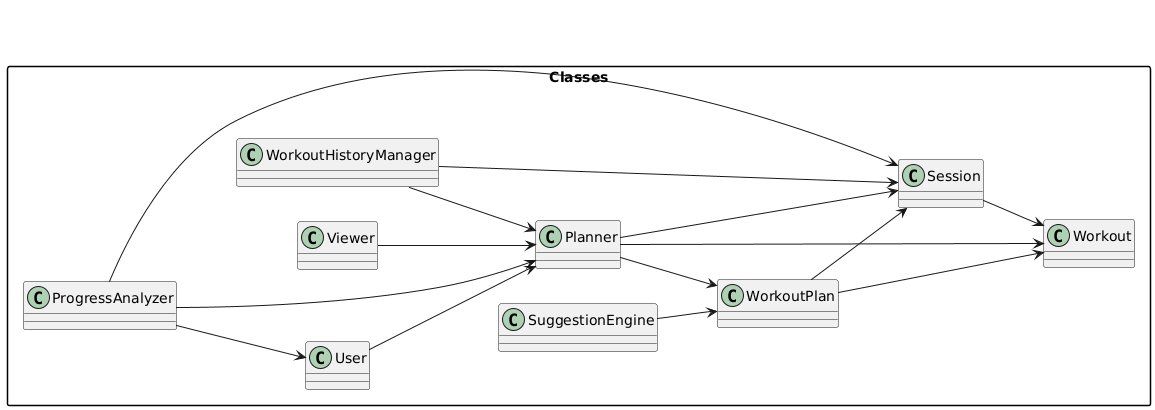

The diagram above was rendered by PlantUML. Its source (embedded in the PNG):
@startuml
left to right direction
skinparam packageStyle rectangle

package "Classes" {
    class User
    class Planner
    class Viewer
    class WorkoutPlan
    class Workout
    class Session
    class SuggestionEngine
    class WorkoutHistoryManager
    class ProgressAnalyzer

    User --> Planner
    Viewer --> Planner

    Planner --> WorkoutPlan
    Planner --> Workout
    Planner --> Session

    WorkoutPlan --> Workout
    WorkoutPlan --> Session

    Session --> Workout

    SuggestionEngine --> WorkoutPlan

    WorkoutHistoryManager --> Planner
    WorkoutHistoryManager --> Session

    ProgressAnalyzer --> Session
    ProgressAnalyzer --> Planner
    ProgressAnalyzer --> User
}
@enduml